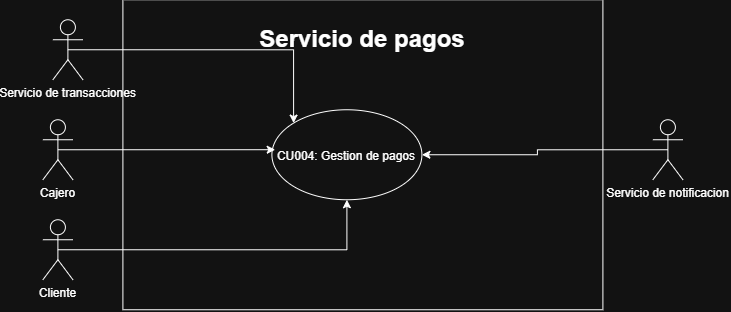

The diagram above was exported from draw.io. Its source (the exported page's mxGraphModel, read from the mxfile embedded in the PNG):
<mxGraphModel dx="1142" dy="609" grid="1" gridSize="10" guides="1" tooltips="1" connect="1" arrows="1" fold="1" page="1" pageScale="1" pageWidth="827" pageHeight="1169" math="0" shadow="0">
  <root>
    <mxCell id="0" />
    <mxCell id="1" parent="0" />
    <mxCell id="ur9wuP6xPjeaa-zQOY6z-4" parent="1" style="rounded=0;whiteSpace=wrap;html=1;" value="&lt;h1&gt;Servicio de pagos&lt;/h1&gt;&lt;div&gt;&lt;br&gt;&lt;/div&gt;&lt;div&gt;&lt;br&gt;&lt;/div&gt;&lt;div&gt;&lt;br&gt;&lt;/div&gt;&lt;div&gt;&lt;br&gt;&lt;/div&gt;&lt;div&gt;&lt;br&gt;&lt;/div&gt;&lt;div&gt;&lt;br&gt;&lt;/div&gt;&lt;div&gt;&lt;br&gt;&lt;/div&gt;&lt;div&gt;&lt;br&gt;&lt;/div&gt;&lt;div&gt;&lt;br&gt;&lt;/div&gt;&lt;div&gt;&lt;br&gt;&lt;/div&gt;&lt;div&gt;&lt;br&gt;&lt;/div&gt;&lt;div&gt;&lt;br&gt;&lt;/div&gt;&lt;div&gt;&lt;br&gt;&lt;/div&gt;&lt;div&gt;&lt;br&gt;&lt;/div&gt;&lt;div&gt;&lt;br&gt;&lt;/div&gt;&lt;div&gt;&lt;br&gt;&lt;/div&gt;" vertex="1">
      <mxGeometry height="310" width="480" x="190" y="450" as="geometry" />
    </mxCell>
    <mxCell id="V8AVgUT2dRTqnr2qC_UR-26" edge="1" parent="1" source="ur9wuP6xPjeaa-zQOY6z-1" style="edgeStyle=orthogonalEdgeStyle;rounded=0;orthogonalLoop=1;jettySize=auto;html=1;exitX=0.5;exitY=0.5;exitDx=0;exitDy=0;exitPerimeter=0;" target="V8AVgUT2dRTqnr2qC_UR-1">
      <mxGeometry relative="1" as="geometry" />
    </mxCell>
    <mxCell id="ur9wuP6xPjeaa-zQOY6z-1" parent="1" style="shape=umlActor;verticalLabelPosition=bottom;verticalAlign=top;html=1;outlineConnect=0;" value="Cliente" vertex="1">
      <mxGeometry height="60" width="30" x="110" y="670" as="geometry" />
    </mxCell>
    <mxCell id="ur9wuP6xPjeaa-zQOY6z-2" parent="1" style="shape=umlActor;verticalLabelPosition=bottom;verticalAlign=top;html=1;outlineConnect=0;" value="Cajero" vertex="1">
      <mxGeometry height="60" width="30" x="110" y="570" as="geometry" />
    </mxCell>
    <mxCell id="V8AVgUT2dRTqnr2qC_UR-1" parent="1" style="ellipse;whiteSpace=wrap;html=1;shapeInside=1;" value="CU004: Gestion de pagos" vertex="1">
      <mxGeometry height="90" width="150" x="339" y="560" as="geometry" />
    </mxCell>
    <mxCell id="V8AVgUT2dRTqnr2qC_UR-23" edge="1" parent="1" source="V8AVgUT2dRTqnr2qC_UR-3" style="edgeStyle=orthogonalEdgeStyle;rounded=0;orthogonalLoop=1;jettySize=auto;html=1;exitX=0.5;exitY=0.5;exitDx=0;exitDy=0;exitPerimeter=0;entryX=1;entryY=0.5;entryDx=0;entryDy=0;" target="V8AVgUT2dRTqnr2qC_UR-1">
      <mxGeometry relative="1" as="geometry" />
    </mxCell>
    <mxCell id="V8AVgUT2dRTqnr2qC_UR-3" parent="1" style="shape=umlActor;verticalLabelPosition=bottom;verticalAlign=top;html=1;outlineConnect=0;" value="Servicio de notificacion" vertex="1">
      <mxGeometry height="60" width="30" x="720" y="570" as="geometry" />
    </mxCell>
    <mxCell id="V8AVgUT2dRTqnr2qC_UR-24" edge="1" parent="1" source="V8AVgUT2dRTqnr2qC_UR-5" style="edgeStyle=orthogonalEdgeStyle;rounded=0;orthogonalLoop=1;jettySize=auto;html=1;exitX=0.5;exitY=0.5;exitDx=0;exitDy=0;exitPerimeter=0;entryX=0;entryY=0;entryDx=0;entryDy=0;" target="V8AVgUT2dRTqnr2qC_UR-1">
      <mxGeometry relative="1" as="geometry" />
    </mxCell>
    <mxCell id="V8AVgUT2dRTqnr2qC_UR-5" parent="1" style="shape=umlActor;verticalLabelPosition=bottom;verticalAlign=top;html=1;outlineConnect=0;" value="Servicio de transacciones" vertex="1">
      <mxGeometry height="60" width="30" x="120" y="470" as="geometry" />
    </mxCell>
    <mxCell id="V8AVgUT2dRTqnr2qC_UR-25" edge="1" parent="1" source="ur9wuP6xPjeaa-zQOY6z-2" style="edgeStyle=orthogonalEdgeStyle;rounded=0;orthogonalLoop=1;jettySize=auto;html=1;exitX=0.5;exitY=0.5;exitDx=0;exitDy=0;exitPerimeter=0;entryX=0.022;entryY=0.444;entryDx=0;entryDy=0;entryPerimeter=0;" target="V8AVgUT2dRTqnr2qC_UR-1">
      <mxGeometry relative="1" as="geometry" />
    </mxCell>
  </root>
</mxGraphModel>